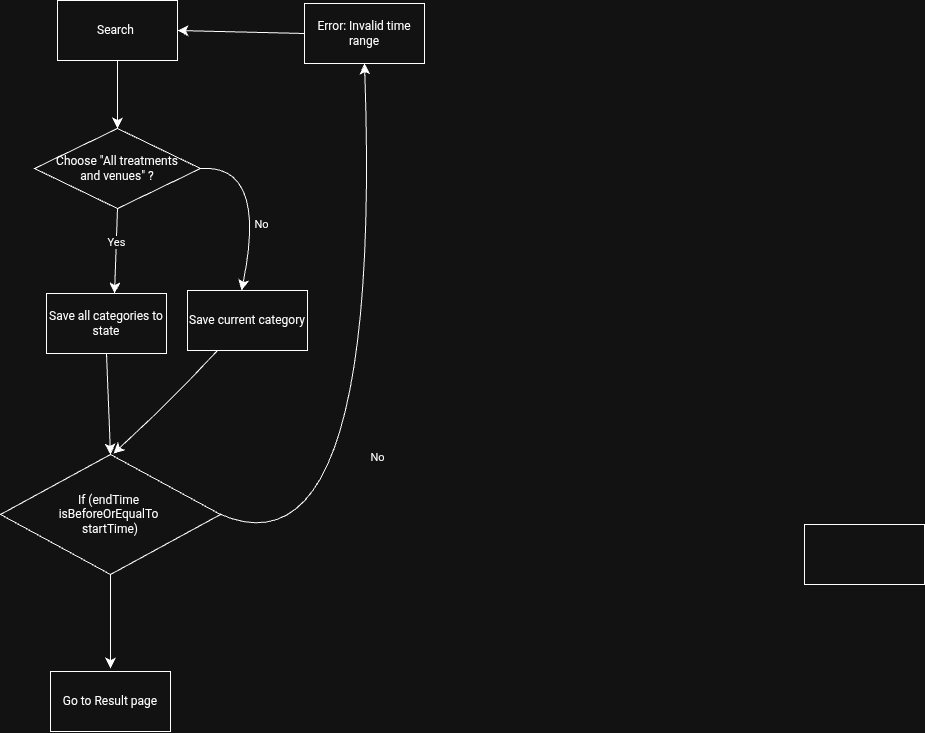

The diagram above was exported from draw.io. Its source (the exported page's mxGraphModel, read from the mxfile embedded in the PNG):
<mxGraphModel dx="388" dy="669" grid="0" gridSize="10" guides="1" tooltips="1" connect="1" arrows="1" fold="1" page="1" pageScale="1" pageWidth="850" pageHeight="1100" math="0" shadow="0">
  <root>
    <mxCell id="0" />
    <mxCell id="1" parent="0" />
    <mxCell id="kr7MwgeZsHse3wIhW5yz-1" value="Search&amp;nbsp;" style="rounded=0;whiteSpace=wrap;html=1;" vertex="1" parent="1">
      <mxGeometry x="63" y="105" width="120" height="60" as="geometry" />
    </mxCell>
    <mxCell id="kr7MwgeZsHse3wIhW5yz-2" value="Choose &quot;All treatments&lt;div&gt;and venues&quot; ?&lt;/div&gt;" style="rhombus;whiteSpace=wrap;html=1;" vertex="1" parent="1">
      <mxGeometry x="40" y="233" width="166" height="80" as="geometry" />
    </mxCell>
    <mxCell id="kr7MwgeZsHse3wIhW5yz-3" value="" style="endArrow=classic;html=1;rounded=0;fontSize=12;startSize=8;endSize=8;curved=1;exitX=1;exitY=0.5;exitDx=0;exitDy=0;" edge="1" parent="1" source="kr7MwgeZsHse3wIhW5yz-2">
      <mxGeometry relative="1" as="geometry">
        <mxPoint x="206" y="304" as="sourcePoint" />
        <mxPoint x="247" y="395" as="targetPoint" />
        <Array as="points">
          <mxPoint x="273" y="268" />
        </Array>
      </mxGeometry>
    </mxCell>
    <mxCell id="kr7MwgeZsHse3wIhW5yz-4" value="No" style="edgeLabel;resizable=0;html=1;;align=center;verticalAlign=middle;" connectable="0" vertex="1" parent="kr7MwgeZsHse3wIhW5yz-3">
      <mxGeometry relative="1" as="geometry">
        <mxPoint y="29" as="offset" />
      </mxGeometry>
    </mxCell>
    <mxCell id="kr7MwgeZsHse3wIhW5yz-5" value="" style="endArrow=classic;html=1;rounded=0;fontSize=12;startSize=8;endSize=8;curved=1;exitX=0.5;exitY=1;exitDx=0;exitDy=0;entryX=0.5;entryY=0;entryDx=0;entryDy=0;" edge="1" parent="1" source="kr7MwgeZsHse3wIhW5yz-1" target="kr7MwgeZsHse3wIhW5yz-2">
      <mxGeometry width="50" height="50" relative="1" as="geometry">
        <mxPoint x="90" y="298" as="sourcePoint" />
        <mxPoint x="120" y="179" as="targetPoint" />
      </mxGeometry>
    </mxCell>
    <mxCell id="kr7MwgeZsHse3wIhW5yz-6" value="" style="endArrow=classic;html=1;rounded=0;fontSize=12;startSize=8;endSize=8;curved=1;exitX=0.5;exitY=1;exitDx=0;exitDy=0;" edge="1" parent="1" source="kr7MwgeZsHse3wIhW5yz-2">
      <mxGeometry relative="1" as="geometry">
        <mxPoint x="143" y="313" as="sourcePoint" />
        <mxPoint x="120" y="398" as="targetPoint" />
      </mxGeometry>
    </mxCell>
    <mxCell id="kr7MwgeZsHse3wIhW5yz-7" value="Yes" style="edgeLabel;resizable=0;html=1;;align=center;verticalAlign=middle;" connectable="0" vertex="1" parent="kr7MwgeZsHse3wIhW5yz-6">
      <mxGeometry relative="1" as="geometry">
        <mxPoint y="-9" as="offset" />
      </mxGeometry>
    </mxCell>
    <mxCell id="kr7MwgeZsHse3wIhW5yz-8" value="Save all categories to state" style="rounded=0;whiteSpace=wrap;html=1;" vertex="1" parent="1">
      <mxGeometry x="52" y="398" width="120" height="60" as="geometry" />
    </mxCell>
    <mxCell id="kr7MwgeZsHse3wIhW5yz-9" value="Save current category" style="rounded=0;whiteSpace=wrap;html=1;" vertex="1" parent="1">
      <mxGeometry x="193" y="395" width="120" height="60" as="geometry" />
    </mxCell>
    <mxCell id="6_LcjBObz-Gy8XKsbrIh-1" value="If (endTime&amp;nbsp;&lt;div&gt;isBeforeOrEqualTo&amp;nbsp;&lt;/div&gt;&lt;div&gt;startTime)&lt;/div&gt;" style="rhombus;whiteSpace=wrap;html=1;" vertex="1" parent="1">
      <mxGeometry x="6" y="559" width="220" height="120" as="geometry" />
    </mxCell>
    <mxCell id="6_LcjBObz-Gy8XKsbrIh-2" value="" style="endArrow=classic;html=1;rounded=0;fontSize=12;startSize=8;endSize=8;curved=1;exitX=0.25;exitY=1;exitDx=0;exitDy=0;" edge="1" parent="1" source="kr7MwgeZsHse3wIhW5yz-9">
      <mxGeometry width="50" height="50" relative="1" as="geometry">
        <mxPoint x="247" y="540" as="sourcePoint" />
        <mxPoint x="119" y="558" as="targetPoint" />
        <Array as="points">
          <mxPoint x="178" y="504" />
        </Array>
      </mxGeometry>
    </mxCell>
    <mxCell id="6_LcjBObz-Gy8XKsbrIh-3" value="" style="endArrow=classic;html=1;rounded=0;fontSize=12;startSize=8;endSize=8;curved=1;exitX=0.5;exitY=1;exitDx=0;exitDy=0;entryX=0.5;entryY=0;entryDx=0;entryDy=0;" edge="1" parent="1" source="kr7MwgeZsHse3wIhW5yz-8" target="6_LcjBObz-Gy8XKsbrIh-1">
      <mxGeometry width="50" height="50" relative="1" as="geometry">
        <mxPoint x="120" y="462" as="sourcePoint" />
        <mxPoint x="104" y="544" as="targetPoint" />
      </mxGeometry>
    </mxCell>
    <mxCell id="LnFcVg_vhpjczn0Bh6jV-1" value="" style="endArrow=classic;html=1;rounded=0;fontSize=12;startSize=8;endSize=8;curved=1;exitX=1;exitY=0.5;exitDx=0;exitDy=0;entryX=0.5;entryY=1;entryDx=0;entryDy=0;" edge="1" parent="1" target="8fG0MGhKPA7YSl2jg77--1">
      <mxGeometry relative="1" as="geometry">
        <mxPoint x="224" y="618" as="sourcePoint" />
        <mxPoint x="378" y="218" as="targetPoint" />
        <Array as="points">
          <mxPoint x="388" y="692" />
        </Array>
      </mxGeometry>
    </mxCell>
    <mxCell id="LnFcVg_vhpjczn0Bh6jV-2" value="No" style="edgeLabel;resizable=0;html=1;;align=center;verticalAlign=middle;" connectable="0" vertex="1" parent="LnFcVg_vhpjczn0Bh6jV-1">
      <mxGeometry relative="1" as="geometry">
        <mxPoint y="42" as="offset" />
      </mxGeometry>
    </mxCell>
    <mxCell id="8fG0MGhKPA7YSl2jg77--1" value="Error: Invalid time range" style="rounded=0;whiteSpace=wrap;html=1;" vertex="1" parent="1">
      <mxGeometry x="310" y="108" width="120" height="60" as="geometry" />
    </mxCell>
    <mxCell id="8fG0MGhKPA7YSl2jg77--2" value="" style="endArrow=classic;html=1;rounded=0;fontSize=12;startSize=8;endSize=8;curved=1;exitX=0;exitY=0.5;exitDx=0;exitDy=0;entryX=1;entryY=0.5;entryDx=0;entryDy=0;" edge="1" parent="1" source="8fG0MGhKPA7YSl2jg77--1" target="kr7MwgeZsHse3wIhW5yz-1">
      <mxGeometry width="50" height="50" relative="1" as="geometry">
        <mxPoint x="321" y="437" as="sourcePoint" />
        <mxPoint x="371" y="387" as="targetPoint" />
      </mxGeometry>
    </mxCell>
    <mxCell id="C7Z7iHnQsFm8sNUq9DrB-1" value="" style="endArrow=classic;html=1;rounded=0;fontSize=12;startSize=8;endSize=8;curved=1;exitX=0.5;exitY=1;exitDx=0;exitDy=0;" edge="1" parent="1" source="6_LcjBObz-Gy8XKsbrIh-1">
      <mxGeometry width="50" height="50" relative="1" as="geometry">
        <mxPoint x="209" y="516" as="sourcePoint" />
        <mxPoint x="116" y="773" as="targetPoint" />
      </mxGeometry>
    </mxCell>
    <mxCell id="FG7OTynJQlaUjbPpZxMe-1" value="Go to Result page" style="rounded=0;whiteSpace=wrap;html=1;" vertex="1" parent="1">
      <mxGeometry x="56" y="776" width="120" height="60" as="geometry" />
    </mxCell>
    <mxCell id="FG7OTynJQlaUjbPpZxMe-2" value="" style="rounded=0;whiteSpace=wrap;html=1;" vertex="1" parent="1">
      <mxGeometry x="810" y="629" width="120" height="60" as="geometry" />
    </mxCell>
  </root>
</mxGraphModel>